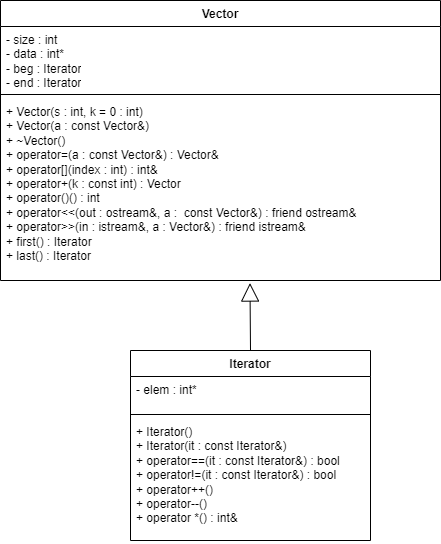

The diagram above was exported from draw.io. Its source (the exported page's mxGraphModel, read from the mxfile embedded in the PNG):
<mxGraphModel dx="954" dy="817" grid="1" gridSize="10" guides="1" tooltips="1" connect="1" arrows="1" fold="1" page="1" pageScale="1" pageWidth="827" pageHeight="1169" math="0" shadow="0">
  <root>
    <mxCell id="0" />
    <mxCell id="1" parent="0" />
    <mxCell id="7NjZY4kW9wPce89TTtN7-204" style="edgeStyle=orthogonalEdgeStyle;rounded=0;orthogonalLoop=1;jettySize=auto;html=1;exitX=1;exitY=0.5;exitDx=0;exitDy=0;entryX=0.5;entryY=0;entryDx=0;entryDy=0;" parent="1" edge="1">
      <mxGeometry relative="1" as="geometry">
        <mxPoint x="1420" y="550" as="sourcePoint" />
        <Array as="points">
          <mxPoint x="1470" y="550" />
          <mxPoint x="1470" y="680" />
          <mxPoint x="1330" y="680" />
        </Array>
      </mxGeometry>
    </mxCell>
    <mxCell id="ppVnMRqn2lZBlq7ubslC-2" value="Vector" style="swimlane;fontStyle=1;align=center;verticalAlign=top;childLayout=stackLayout;horizontal=1;startSize=26;horizontalStack=0;resizeParent=1;resizeParentMax=0;resizeLast=0;collapsible=1;marginBottom=0;whiteSpace=wrap;html=1;" parent="1" vertex="1">
      <mxGeometry x="470" y="120" width="440" height="280" as="geometry" />
    </mxCell>
    <mxCell id="ppVnMRqn2lZBlq7ubslC-3" value="- size : int&lt;div&gt;- data : int*&lt;br&gt;&lt;/div&gt;&lt;div&gt;-&amp;nbsp;&lt;span style=&quot;background-color: initial;&quot;&gt;beg : Iterator&lt;/span&gt;&lt;/div&gt;&lt;div&gt;- end : Iterator&lt;span style=&quot;background-color: initial;&quot;&gt;&lt;br&gt;&lt;/span&gt;&lt;/div&gt;&lt;div&gt;&lt;br&gt;&lt;/div&gt;" style="text;strokeColor=none;fillColor=none;align=left;verticalAlign=top;spacingLeft=4;spacingRight=4;overflow=hidden;rotatable=0;points=[[0,0.5],[1,0.5]];portConstraint=eastwest;whiteSpace=wrap;html=1;" parent="ppVnMRqn2lZBlq7ubslC-2" vertex="1">
      <mxGeometry y="26" width="440" height="64" as="geometry" />
    </mxCell>
    <mxCell id="ppVnMRqn2lZBlq7ubslC-4" value="" style="line;strokeWidth=1;fillColor=none;align=left;verticalAlign=middle;spacingTop=-1;spacingLeft=3;spacingRight=3;rotatable=0;labelPosition=right;points=[];portConstraint=eastwest;strokeColor=inherit;" parent="ppVnMRqn2lZBlq7ubslC-2" vertex="1">
      <mxGeometry y="90" width="440" height="8" as="geometry" />
    </mxCell>
    <mxCell id="ppVnMRqn2lZBlq7ubslC-5" value="&lt;div&gt;+&amp;nbsp;Vector(s : int, k = 0 : int)&lt;/div&gt;&lt;div&gt;+&amp;nbsp;Vector(a : const Vector&amp;amp;)&lt;/div&gt;&lt;div&gt;+&amp;nbsp;~Vector()&lt;/div&gt;&lt;div&gt;+&amp;nbsp;operator=(a : const Vector&amp;amp;) : Vector&amp;amp;&lt;/div&gt;&lt;div&gt;+&amp;nbsp;&lt;span style=&quot;background-color: initial;&quot;&gt;operator[](index : int) : int&amp;amp;&lt;/span&gt;&lt;/div&gt;&lt;div&gt;&lt;span style=&quot;white-space: normal;&quot;&gt;+ operator+(k : const int) : Vector&lt;/span&gt;&lt;/div&gt;&lt;div&gt;&lt;span style=&quot;white-space: normal;&quot;&gt;+ operator()() : int&lt;/span&gt;&lt;/div&gt;&lt;div&gt;&lt;span style=&quot;white-space: normal;&quot;&gt;+ operator&amp;lt;&amp;lt;(out : ostream&amp;amp;, a :&amp;nbsp; const Vector&amp;amp;) :&amp;nbsp;&lt;/span&gt;&lt;span style=&quot;background-color: initial;&quot;&gt;friend ostream&amp;amp;&lt;/span&gt;&lt;span style=&quot;background-color: initial;&quot;&gt;&amp;nbsp;&lt;/span&gt;&lt;/div&gt;&lt;div&gt;&lt;span style=&quot;white-space: normal;&quot;&gt;+ operator&amp;gt;&amp;gt;(in : istream&amp;amp;, a : Vector&amp;amp;) :&amp;nbsp;&lt;/span&gt;&lt;span style=&quot;background-color: initial;&quot;&gt;friend istream&amp;amp;&lt;/span&gt;&lt;span style=&quot;background-color: initial;&quot;&gt;&amp;nbsp;&lt;/span&gt;&lt;/div&gt;&lt;div&gt;&lt;span style=&quot;white-space: normal;&quot;&gt;+ first() : Iterator&lt;/span&gt;&lt;/div&gt;&lt;div&gt;&lt;span style=&quot;white-space: normal;&quot;&gt;+ last() :&amp;nbsp;&lt;/span&gt;&lt;span style=&quot;background-color: initial;&quot;&gt;Iterator&lt;/span&gt;&lt;/div&gt;" style="text;strokeColor=none;fillColor=none;align=left;verticalAlign=top;spacingLeft=4;spacingRight=4;overflow=hidden;rotatable=0;points=[[0,0.5],[1,0.5]];portConstraint=eastwest;whiteSpace=wrap;html=1;" parent="ppVnMRqn2lZBlq7ubslC-2" vertex="1">
      <mxGeometry y="98" width="440" height="182" as="geometry" />
    </mxCell>
    <mxCell id="mwZApJ3gyTrqojOZRs51-1" value="Iterator" style="swimlane;fontStyle=1;align=center;verticalAlign=top;childLayout=stackLayout;horizontal=1;startSize=26;horizontalStack=0;resizeParent=1;resizeParentMax=0;resizeLast=0;collapsible=1;marginBottom=0;whiteSpace=wrap;html=1;" vertex="1" parent="1">
      <mxGeometry x="600" y="470" width="240" height="190" as="geometry" />
    </mxCell>
    <mxCell id="mwZApJ3gyTrqojOZRs51-2" value="- elem : int*" style="text;strokeColor=none;fillColor=none;align=left;verticalAlign=top;spacingLeft=4;spacingRight=4;overflow=hidden;rotatable=0;points=[[0,0.5],[1,0.5]];portConstraint=eastwest;whiteSpace=wrap;html=1;" vertex="1" parent="mwZApJ3gyTrqojOZRs51-1">
      <mxGeometry y="26" width="240" height="34" as="geometry" />
    </mxCell>
    <mxCell id="mwZApJ3gyTrqojOZRs51-3" value="" style="line;strokeWidth=1;fillColor=none;align=left;verticalAlign=middle;spacingTop=-1;spacingLeft=3;spacingRight=3;rotatable=0;labelPosition=right;points=[];portConstraint=eastwest;strokeColor=inherit;" vertex="1" parent="mwZApJ3gyTrqojOZRs51-1">
      <mxGeometry y="60" width="240" height="8" as="geometry" />
    </mxCell>
    <mxCell id="mwZApJ3gyTrqojOZRs51-4" value="+&amp;nbsp;Iterator()&lt;div&gt;&lt;span style=&quot;background-color: initial;&quot;&gt;+&amp;nbsp;&lt;/span&gt;Iterator(it : const Iterator&amp;amp;)&lt;div&gt;+ operator==(it : const Iterator&amp;amp;) : bool&lt;/div&gt;&lt;div&gt;+&amp;nbsp;&lt;span style=&quot;background-color: initial;&quot;&gt;operator!=(it : const Iterator&amp;amp;) : bool&lt;/span&gt;&lt;/div&gt;&lt;div&gt;&lt;span style=&quot;background-color: initial;&quot;&gt;+&amp;nbsp;&lt;/span&gt;&lt;span style=&quot;background-color: initial;&quot;&gt;operator++()&lt;/span&gt;&lt;/div&gt;&lt;/div&gt;&lt;div&gt;&lt;span style=&quot;background-color: initial;&quot;&gt;+&amp;nbsp;&lt;/span&gt;&lt;span style=&quot;background-color: initial;&quot;&gt;operator--()&lt;/span&gt;&lt;/div&gt;&lt;div&gt;&lt;span style=&quot;background-color: initial;&quot;&gt;+ operator *() : int&amp;amp;&lt;/span&gt;&lt;/div&gt;" style="text;strokeColor=none;fillColor=none;align=left;verticalAlign=top;spacingLeft=4;spacingRight=4;overflow=hidden;rotatable=0;points=[[0,0.5],[1,0.5]];portConstraint=eastwest;whiteSpace=wrap;html=1;" vertex="1" parent="mwZApJ3gyTrqojOZRs51-1">
      <mxGeometry y="68" width="240" height="122" as="geometry" />
    </mxCell>
    <mxCell id="mwZApJ3gyTrqojOZRs51-5" value="" style="endArrow=block;endSize=16;endFill=0;html=1;rounded=0;entryX=0.567;entryY=1.014;entryDx=0;entryDy=0;entryPerimeter=0;exitX=0.5;exitY=0;exitDx=0;exitDy=0;" edge="1" parent="1" source="mwZApJ3gyTrqojOZRs51-1" target="ppVnMRqn2lZBlq7ubslC-5">
      <mxGeometry width="160" relative="1" as="geometry">
        <mxPoint x="630" y="470" as="sourcePoint" />
        <mxPoint x="790" y="470" as="targetPoint" />
      </mxGeometry>
    </mxCell>
  </root>
</mxGraphModel>